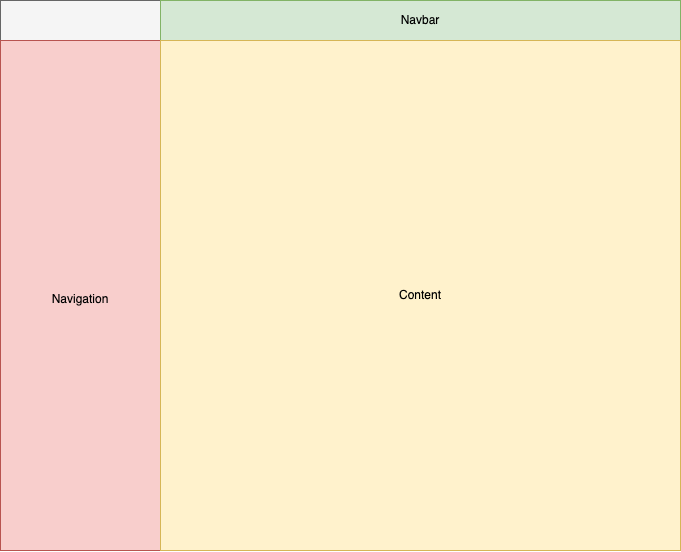

The diagram above was exported from draw.io. Its source (the exported page's mxGraphModel, read from the mxfile embedded in the PNG):
<mxGraphModel dx="1468" dy="954" grid="1" gridSize="10" guides="1" tooltips="1" connect="1" arrows="1" fold="1" page="1" pageScale="1" pageWidth="1100" pageHeight="850" math="0" shadow="0">
  <root>
    <mxCell id="0" />
    <mxCell id="1" parent="0" />
    <mxCell id="2" value="" style="rounded=0;whiteSpace=wrap;html=1;fillColor=#f5f5f5;strokeColor=#666666;fontColor=#333333;" vertex="1" parent="1">
      <mxGeometry x="120" y="120" width="680" height="550" as="geometry" />
    </mxCell>
    <mxCell id="3" value="&lt;font color=&quot;#000000&quot;&gt;Navbar&lt;/font&gt;" style="rounded=0;whiteSpace=wrap;html=1;fillColor=#d5e8d4;strokeColor=#82b366;" vertex="1" parent="1">
      <mxGeometry x="280" y="120" width="520" height="40" as="geometry" />
    </mxCell>
    <mxCell id="4" value="&lt;font style=&quot;font-size: 12px;&quot; color=&quot;#000000&quot;&gt;Navigation&lt;/font&gt;" style="rounded=0;whiteSpace=wrap;html=1;fontSize=24;fillColor=#f8cecc;strokeColor=#b85450;" vertex="1" parent="1">
      <mxGeometry x="120" y="160" width="160" height="510" as="geometry" />
    </mxCell>
    <mxCell id="5" value="&lt;font color=&quot;#000000&quot;&gt;Content&lt;/font&gt;" style="rounded=0;whiteSpace=wrap;html=1;fontSize=12;fillColor=#fff2cc;strokeColor=#d6b656;" vertex="1" parent="1">
      <mxGeometry x="280" y="160" width="520" height="510" as="geometry" />
    </mxCell>
  </root>
</mxGraphModel>